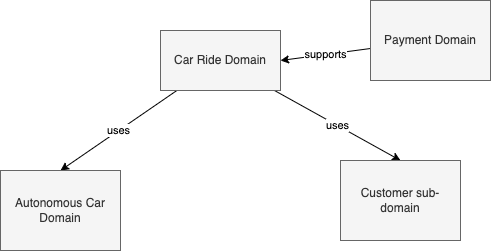

The diagram above was exported from draw.io. Its source (the exported page's mxGraphModel, read from the mxfile embedded in the PNG):
<mxGraphModel dx="517" dy="325" grid="1" gridSize="10" guides="1" tooltips="1" connect="1" arrows="1" fold="1" page="1" pageScale="1" pageWidth="850" pageHeight="1100" math="0" shadow="0">
  <root>
    <mxCell id="0" />
    <mxCell id="1" parent="0" />
    <mxCell id="5" value="uses" style="edgeStyle=none;html=1;entryX=0.5;entryY=0;entryDx=0;entryDy=0;" parent="1" source="2" target="3" edge="1">
      <mxGeometry relative="1" as="geometry" />
    </mxCell>
    <mxCell id="6" value="uses" style="edgeStyle=none;html=1;entryX=0.5;entryY=0;entryDx=0;entryDy=0;" parent="1" source="2" target="4" edge="1">
      <mxGeometry relative="1" as="geometry" />
    </mxCell>
    <mxCell id="2" value="Car Ride Domain" style="rounded=0;whiteSpace=wrap;html=1;fillColor=#f5f5f5;fontColor=#333333;strokeColor=#666666;" parent="1" vertex="1">
      <mxGeometry x="200" y="50" width="120" height="60" as="geometry" />
    </mxCell>
    <mxCell id="3" value="Autonomous Car Domain" style="rounded=0;whiteSpace=wrap;html=1;fillColor=#f5f5f5;fontColor=#333333;strokeColor=#666666;" parent="1" vertex="1">
      <mxGeometry x="40" y="190" width="120" height="80" as="geometry" />
    </mxCell>
    <mxCell id="4" value="Customer sub-domain" style="rounded=0;whiteSpace=wrap;html=1;fillColor=#f5f5f5;fontColor=#333333;strokeColor=#666666;" parent="1" vertex="1">
      <mxGeometry x="380" y="180" width="120" height="80" as="geometry" />
    </mxCell>
    <mxCell id="8" value="supports" style="edgeStyle=none;html=1;entryX=1;entryY=0.5;entryDx=0;entryDy=0;" edge="1" parent="1" source="7" target="2">
      <mxGeometry relative="1" as="geometry" />
    </mxCell>
    <mxCell id="7" value="Payment Domain" style="rounded=0;whiteSpace=wrap;html=1;fillColor=#f5f5f5;fontColor=#333333;strokeColor=#666666;" vertex="1" parent="1">
      <mxGeometry x="410" y="20" width="120" height="80" as="geometry" />
    </mxCell>
  </root>
</mxGraphModel>